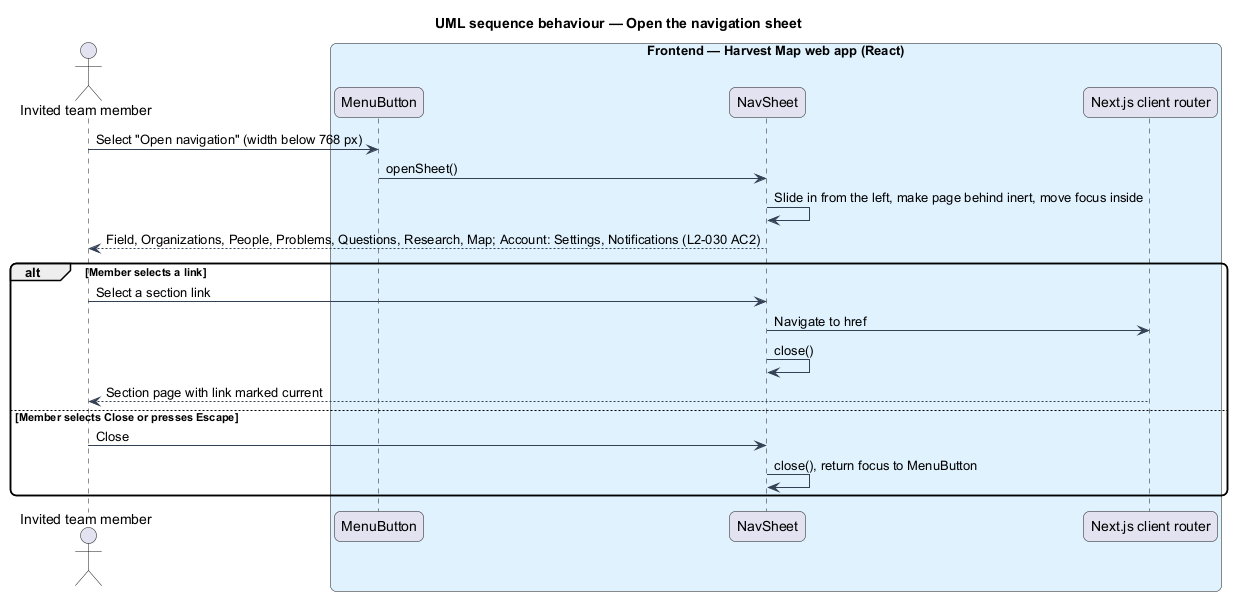

The diagram above was rendered by PlantUML. Its source (embedded in the PNG):
@startuml
title UML sequence behaviour — Open the navigation sheet
skinparam backgroundColor #FFFFFF
skinparam shadowing false
skinparam roundcorner 12
skinparam defaultFontName Arial
skinparam ArrowColor #344054
actor "Invited team member" as actor
box "Frontend — Harvest Map web app (React)" #E0F2FE
  participant "MenuButton" as menu
  participant "NavSheet" as sheet
  participant "Next.js client router" as router
end box
actor -> menu : Select "Open navigation" (width below 768 px)
menu -> sheet : openSheet()
sheet -> sheet : Slide in from the left, make page behind inert, move focus inside
sheet --> actor : Field, Organizations, People, Problems, Questions, Research, Map; Account: Settings, Notifications (L2-030 AC2)
alt Member selects a link
  actor -> sheet : Select a section link
  sheet -> router : Navigate to href
  sheet -> sheet : close()
  router --> actor : Section page with link marked current
else Member selects Close or presses Escape
  actor -> sheet : Close
  sheet -> sheet : close(), return focus to MenuButton
end
@enduml